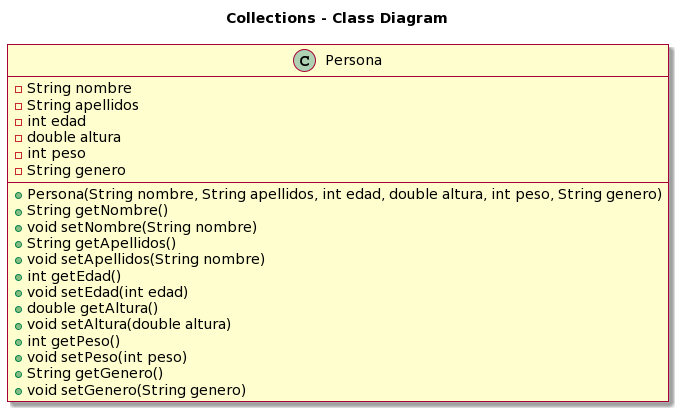

The diagram above was rendered by PlantUML. Its source (embedded in the PNG):
@startuml
skin rose
title Collections - Class Diagram

class Persona {
  - String nombre
  - String apellidos
  - int edad
  - double altura
  - int peso
  - String genero
  + Persona(String nombre, String apellidos, int edad, double altura, int peso, String genero)
  + String getNombre()
  + void setNombre(String nombre)
  + String getApellidos()
  + void setApellidos(String nombre)
  + int getEdad()
  + void setEdad(int edad)
  + double getAltura()
  + void setAltura(double altura)
  + int getPeso()
  + void setPeso(int peso)
  + String getGenero()
  + void setGenero(String genero)
}
@enduml